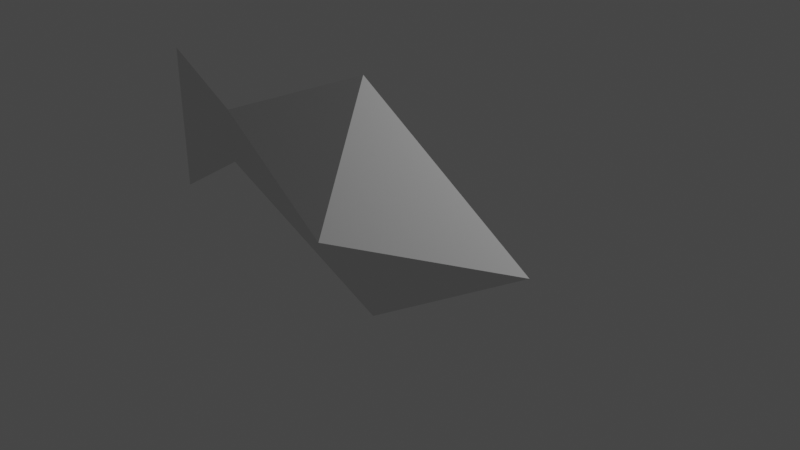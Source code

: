 # Source: simplefish.blend  (saved by Blender 3.1.7; exported with 4.5.12 LTS)
import bpy
from mathutils import Matrix  # noqa: F401  (used for matrix-valued properties, if any)

bpy.ops.wm.read_factory_settings(use_empty=True)
scene = bpy.context.scene
scene.name = 'Scene'

# ---- collections
col_collection = bpy.data.collections.new('Collection'); scene.collection.children.link(col_collection)

# ---- world
world_world = bpy.data.worlds.new('World'); scene.world = world_world
world_world.use_nodes = True; world_world.node_tree.nodes.clear()
_N = world_world.node_tree.nodes; _L = world_world.node_tree.links
n0 = _N.new('ShaderNodeOutputWorld'); n0.name = 'World Output'; n0.location = (300, 300)
n1 = _N.new('ShaderNodeBackground'); n1.name = 'Background'; n1.location = (10, 300)
n1.inputs[0].default_value = (0.05088, 0.05088, 0.05088, 1.0)
_L.new(n1.outputs[0], n0.inputs[0])
n0.is_active_output = True
world_world.color = (0.05088, 0.05088, 0.05088)
world_world.use_sun_shadow = False
world_world.sun_shadow_jitter_overblur = 0.0

# ---- cameras
cam_camera = bpy.data.cameras.new('Camera')
cam_camera.clip_end = 100.0
cam_camera.ortho_scale = 7.314

# ---- lights
light_light = bpy.data.lights.new('Light', 'POINT')
light_light.transmission_factor = 0.0
light_light.energy = 1000.0
light_light.shadow_soft_size = 0.1
light_light.shadow_maximum_resolution = 0.006
light_light.use_absolute_resolution = True

# ---- meshes
me_cube_001 = bpy.data.meshes.new('Cube.001')
me_cube_001.from_pydata([(-0.6787, -0.3314, -0.3927), (0.2991, -0.2991, -1.328), (1.0, -1.0, 1.0), (0.3314, 0.6787, -0.3927), (-1.534, 1.639, -1.961), (-1.839, 1.912, -1.439), (-0.8596, 0.896, 0.8205), (-2.638, 2.738, -1.61), (-1.884, 1.962, -3.067)], [], [(1, 0, 2), (1, 2, 3), (0, 1, 4), (3, 4, 1), (4, 5, 0), (4, 3, 5), (5, 6, 0), (0, 6, 2), (2, 6, 3), (5, 3, 6), (8, 4, 5, 7)])
_uv = me_cube_001.uv_layers.new(name='UVMap')
_uv.uv.foreach_set('vector', [0.0, 0.0, 0.0, 0.0, 0.0, 0.0, 0.0, 0.0, 0.0, 0.0, 0.0, 0.0, 0.0, 0.0, 0.0, 0.0, 0.0, 0.0, 0.0, 0.0, 0.0, 0.0, 0.0, 0.0, 0.0, 0.0, 0.0, 0.0, 0.0, 0.0, 0.0, 0.0, 0.0, 0.0, 0.0, 0.0, 0.0, 0.0, 0.0, 0.0, 0.0, 0.0, 0.0, 0.0, 0.0, 0.0, 0.0, 0.0, 0.0, 0.0, 0.0, 0.0, 0.0, 0.0, 0.0, 0.0, 0.0, 0.0, 0.0, 0.0, 0.0, 0.0, 0.0, 0.0, 0.0, 0.0, 0.0, 0.0])
me_cube_001.use_remesh_fix_poles = True
me_cube_001.use_remesh_preserve_attributes = False
me_cube_001.update()

# ---- objects
ob_light = bpy.data.objects.new('Light', light_light)
ob_camera = bpy.data.objects.new('Camera', cam_camera)
ob_cube = bpy.data.objects.new('Cube', me_cube_001)

# ---- transforms, parenting, visibility, modifiers, constraints
ob_light.location = (4.076, 1.005, 5.904)
ob_light.rotation_euler = (0.6503, 0.05522, 1.866)
ob_light.lock_rotations_4d = False
ob_light.empty_display_type = 'ARROWS'
ob_light.color = (0.0, 0.0, 0.0, 0.0)
ob_light.lineart.crease_threshold = 0.0
ob_camera.location = (7.359, -6.926, 4.958)
ob_camera.rotation_euler = (1.109, 0.0, 0.8149)
ob_camera.lock_rotations_4d = False
ob_camera.empty_display_type = 'ARROWS'
ob_camera.color = (0.0, 0.0, 0.0, 0.0)
ob_camera.display_type = 'WIRE'
ob_camera.lineart.crease_threshold = 0.0
ob_cube.location = (0.0, 0.0, 0.0)
ob_cube.rotation_euler = (0.4597, 0.4176, 0.8845)

# ---- collection membership
col_collection.objects.link(ob_light)
col_collection.objects.link(ob_camera)
col_collection.objects.link(ob_cube)

# ---- scene / render settings (as saved in the file)
scene.camera = ob_camera
scene.frame_start = 1; scene.frame_end = 250; scene.frame_set(1)
scene.render.engine = 'BLENDER_EEVEE_NEXT'
scene.cycles.sampling_pattern = 'TABULATED_SOBOL'
scene.cycles.use_light_tree = False
scene.view_settings.view_transform = 'Filmic'
bpy.context.view_layer.update()
